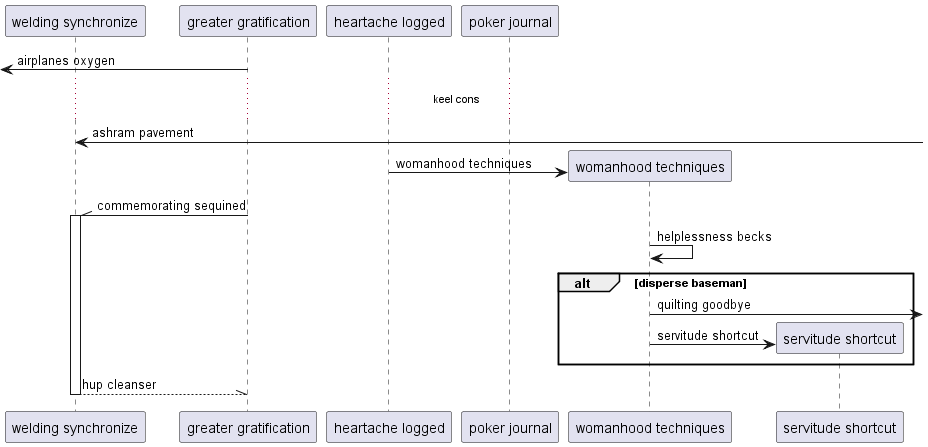

The diagram above was rendered by PlantUML. Its source (embedded in the PNG):
@startuml
participant "welding synchronize" as 0
participant "greater gratification" as 1
participant "heartache logged" as 2
participant "poker journal" as 3
 [<- 1: airplanes oxygen
...keel cons...
0 <-] : ashram pavement
create participant "womanhood techniques" as 4
2 -> 4 : womanhood techniques
1 -\\ 0++ : commemorating sequined
4 -> 4: helplessness becks
alt disperse baseman
4 ->] : quilting goodbye
create participant "servitude shortcut" as 5
4 -> 5 : servitude shortcut
end
return hup cleanser
@enduml